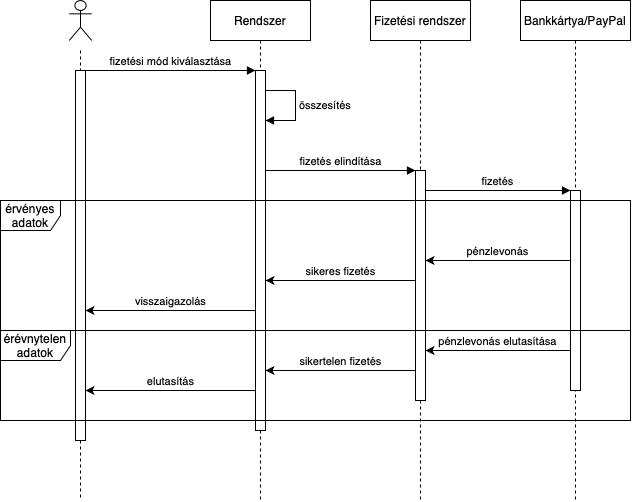

The diagram above was exported from draw.io. Its source (the exported page's mxGraphModel, read from the mxfile embedded in the PNG):
<mxGraphModel dx="871" dy="488" grid="1" gridSize="10" guides="1" tooltips="1" connect="1" arrows="1" fold="1" page="1" pageScale="1" pageWidth="850" pageHeight="1100" math="0" shadow="0">
  <root>
    <mxCell id="0" />
    <mxCell id="1" parent="0" />
    <mxCell id="aM9ryv3xv72pqoxQDRHE-1" value="" style="shape=umlLifeline;perimeter=lifelinePerimeter;whiteSpace=wrap;html=1;container=0;dropTarget=0;collapsible=0;recursiveResize=0;outlineConnect=0;portConstraint=eastwest;newEdgeStyle={&quot;edgeStyle&quot;:&quot;elbowEdgeStyle&quot;,&quot;elbow&quot;:&quot;vertical&quot;,&quot;curved&quot;:0,&quot;rounded&quot;:0};size=0;" parent="1" vertex="1">
      <mxGeometry x="40" y="70" width="100" height="450" as="geometry" />
    </mxCell>
    <mxCell id="aM9ryv3xv72pqoxQDRHE-2" value="" style="html=1;points=[];perimeter=orthogonalPerimeter;outlineConnect=0;targetShapes=umlLifeline;portConstraint=eastwest;newEdgeStyle={&quot;edgeStyle&quot;:&quot;elbowEdgeStyle&quot;,&quot;elbow&quot;:&quot;vertical&quot;,&quot;curved&quot;:0,&quot;rounded&quot;:0};" parent="aM9ryv3xv72pqoxQDRHE-1" vertex="1">
      <mxGeometry x="45" y="20" width="10" height="370" as="geometry" />
    </mxCell>
    <mxCell id="aM9ryv3xv72pqoxQDRHE-5" value="Rendszer" style="shape=umlLifeline;perimeter=lifelinePerimeter;whiteSpace=wrap;html=1;container=0;dropTarget=0;collapsible=0;recursiveResize=0;outlineConnect=0;portConstraint=eastwest;newEdgeStyle={&quot;edgeStyle&quot;:&quot;elbowEdgeStyle&quot;,&quot;elbow&quot;:&quot;vertical&quot;,&quot;curved&quot;:0,&quot;rounded&quot;:0};" parent="1" vertex="1">
      <mxGeometry x="220" y="20" width="100" height="500" as="geometry" />
    </mxCell>
    <mxCell id="aM9ryv3xv72pqoxQDRHE-6" value="" style="html=1;points=[];perimeter=orthogonalPerimeter;outlineConnect=0;targetShapes=umlLifeline;portConstraint=eastwest;newEdgeStyle={&quot;edgeStyle&quot;:&quot;elbowEdgeStyle&quot;,&quot;elbow&quot;:&quot;vertical&quot;,&quot;curved&quot;:0,&quot;rounded&quot;:0};" parent="aM9ryv3xv72pqoxQDRHE-5" vertex="1">
      <mxGeometry x="45" y="70" width="10" height="360" as="geometry" />
    </mxCell>
    <mxCell id="aM9ryv3xv72pqoxQDRHE-7" value="fizetési mód kiválasztása" style="html=1;verticalAlign=bottom;endArrow=block;edgeStyle=elbowEdgeStyle;elbow=vertical;curved=0;rounded=0;" parent="1" source="aM9ryv3xv72pqoxQDRHE-2" target="aM9ryv3xv72pqoxQDRHE-6" edge="1">
      <mxGeometry relative="1" as="geometry">
        <mxPoint x="195" y="130" as="sourcePoint" />
        <Array as="points">
          <mxPoint x="180" y="90" />
        </Array>
      </mxGeometry>
    </mxCell>
    <mxCell id="dHhgo-KEHREzpWXKJiHu-4" value="Fizetési rendszer" style="shape=umlLifeline;perimeter=lifelinePerimeter;whiteSpace=wrap;html=1;container=0;dropTarget=0;collapsible=0;recursiveResize=0;outlineConnect=0;portConstraint=eastwest;newEdgeStyle={&quot;edgeStyle&quot;:&quot;elbowEdgeStyle&quot;,&quot;elbow&quot;:&quot;vertical&quot;,&quot;curved&quot;:0,&quot;rounded&quot;:0};" vertex="1" parent="1">
      <mxGeometry x="380" y="20" width="100" height="500" as="geometry" />
    </mxCell>
    <mxCell id="dHhgo-KEHREzpWXKJiHu-5" value="" style="html=1;points=[];perimeter=orthogonalPerimeter;outlineConnect=0;targetShapes=umlLifeline;portConstraint=eastwest;newEdgeStyle={&quot;edgeStyle&quot;:&quot;elbowEdgeStyle&quot;,&quot;elbow&quot;:&quot;vertical&quot;,&quot;curved&quot;:0,&quot;rounded&quot;:0};" vertex="1" parent="dHhgo-KEHREzpWXKJiHu-4">
      <mxGeometry x="45" y="170" width="10" height="230" as="geometry" />
    </mxCell>
    <mxCell id="dHhgo-KEHREzpWXKJiHu-6" value="Bankkártya/PayPal" style="shape=umlLifeline;perimeter=lifelinePerimeter;whiteSpace=wrap;html=1;container=0;dropTarget=0;collapsible=0;recursiveResize=0;outlineConnect=0;portConstraint=eastwest;newEdgeStyle={&quot;edgeStyle&quot;:&quot;elbowEdgeStyle&quot;,&quot;elbow&quot;:&quot;vertical&quot;,&quot;curved&quot;:0,&quot;rounded&quot;:0};" vertex="1" parent="1">
      <mxGeometry x="530" y="20" width="110" height="500" as="geometry" />
    </mxCell>
    <mxCell id="dHhgo-KEHREzpWXKJiHu-7" value="" style="html=1;points=[];perimeter=orthogonalPerimeter;outlineConnect=0;targetShapes=umlLifeline;portConstraint=eastwest;newEdgeStyle={&quot;edgeStyle&quot;:&quot;elbowEdgeStyle&quot;,&quot;elbow&quot;:&quot;vertical&quot;,&quot;curved&quot;:0,&quot;rounded&quot;:0};" vertex="1" parent="dHhgo-KEHREzpWXKJiHu-6">
      <mxGeometry x="50" y="190" width="10" height="200" as="geometry" />
    </mxCell>
    <mxCell id="dHhgo-KEHREzpWXKJiHu-16" value="fizetés elindítása" style="html=1;verticalAlign=bottom;endArrow=block;edgeStyle=elbowEdgeStyle;elbow=vertical;curved=0;rounded=0;" edge="1" parent="1" source="aM9ryv3xv72pqoxQDRHE-6" target="dHhgo-KEHREzpWXKJiHu-5">
      <mxGeometry relative="1" as="geometry">
        <mxPoint x="270" y="189.66" as="sourcePoint" />
        <Array as="points">
          <mxPoint x="330" y="190" />
          <mxPoint x="400" y="160" />
          <mxPoint x="355" y="189.66" />
        </Array>
        <mxPoint x="440" y="189.66" as="targetPoint" />
      </mxGeometry>
    </mxCell>
    <mxCell id="dHhgo-KEHREzpWXKJiHu-17" value="fizetés" style="html=1;verticalAlign=bottom;endArrow=block;edgeStyle=elbowEdgeStyle;elbow=vertical;curved=0;rounded=0;" edge="1" parent="1" source="dHhgo-KEHREzpWXKJiHu-5" target="dHhgo-KEHREzpWXKJiHu-7">
      <mxGeometry relative="1" as="geometry">
        <mxPoint x="430" y="200" as="sourcePoint" />
        <Array as="points">
          <mxPoint x="520" y="210" />
          <mxPoint x="530" y="190" />
          <mxPoint x="500" y="215" />
          <mxPoint x="520" y="199.66" />
        </Array>
        <mxPoint x="580" y="190" as="targetPoint" />
      </mxGeometry>
    </mxCell>
    <mxCell id="dHhgo-KEHREzpWXKJiHu-18" value="pénzlevonás" style="html=1;verticalAlign=bottom;endArrow=none;edgeStyle=elbowEdgeStyle;elbow=vertical;curved=0;rounded=0;endFill=0;startArrow=classic;startFill=1;" edge="1" parent="1" source="dHhgo-KEHREzpWXKJiHu-5" target="dHhgo-KEHREzpWXKJiHu-7">
      <mxGeometry x="-0.0012" relative="1" as="geometry">
        <mxPoint x="440" y="230.34" as="sourcePoint" />
        <Array as="points">
          <mxPoint x="490" y="280" />
          <mxPoint x="480" y="250" />
          <mxPoint x="525" y="230" />
        </Array>
        <mxPoint x="585" y="230.34" as="targetPoint" />
        <mxPoint as="offset" />
      </mxGeometry>
    </mxCell>
    <mxCell id="dHhgo-KEHREzpWXKJiHu-19" value="sikeres fizetés" style="html=1;verticalAlign=bottom;endArrow=none;edgeStyle=elbowEdgeStyle;elbow=vertical;curved=0;rounded=0;endFill=0;startArrow=classic;startFill=1;" edge="1" parent="1" source="aM9ryv3xv72pqoxQDRHE-6" target="dHhgo-KEHREzpWXKJiHu-5">
      <mxGeometry x="-0.0012" relative="1" as="geometry">
        <mxPoint x="300" y="230" as="sourcePoint" />
        <Array as="points">
          <mxPoint x="380" y="300" />
          <mxPoint x="400" y="270" />
        </Array>
        <mxPoint x="445" y="230" as="targetPoint" />
        <mxPoint as="offset" />
      </mxGeometry>
    </mxCell>
    <mxCell id="dHhgo-KEHREzpWXKJiHu-20" value="visszaigazolás" style="html=1;verticalAlign=bottom;endArrow=none;edgeStyle=elbowEdgeStyle;elbow=vertical;curved=0;rounded=0;endFill=0;startArrow=classic;startFill=1;" edge="1" parent="1" source="aM9ryv3xv72pqoxQDRHE-2" target="aM9ryv3xv72pqoxQDRHE-6">
      <mxGeometry x="-0.0012" relative="1" as="geometry">
        <mxPoint x="100" y="230" as="sourcePoint" />
        <Array as="points">
          <mxPoint x="250" y="330" />
          <mxPoint x="140" y="300" />
          <mxPoint x="210" y="290" />
          <mxPoint x="190" y="230" />
        </Array>
        <mxPoint x="245" y="230" as="targetPoint" />
        <mxPoint as="offset" />
      </mxGeometry>
    </mxCell>
    <mxCell id="dHhgo-KEHREzpWXKJiHu-21" value="" style="shape=umlActor;verticalLabelPosition=bottom;verticalAlign=top;html=1;outlineConnect=0;" vertex="1" parent="1">
      <mxGeometry x="78.75" y="20" width="22.5" height="40" as="geometry" />
    </mxCell>
    <mxCell id="dHhgo-KEHREzpWXKJiHu-26" value="érvényes adatok" style="shape=umlFrame;whiteSpace=wrap;html=1;pointerEvents=0;" vertex="1" parent="1">
      <mxGeometry x="10" y="220" width="630" height="130" as="geometry" />
    </mxCell>
    <mxCell id="dHhgo-KEHREzpWXKJiHu-28" value="összesítés" style="html=1;align=left;spacingLeft=2;endArrow=block;rounded=0;edgeStyle=orthogonalEdgeStyle;curved=0;rounded=0;" edge="1" target="aM9ryv3xv72pqoxQDRHE-6" parent="1">
      <mxGeometry x="-0.0024" relative="1" as="geometry">
        <mxPoint x="275" y="110" as="sourcePoint" />
        <Array as="points">
          <mxPoint x="305" y="110" />
          <mxPoint x="305" y="140" />
        </Array>
        <mxPoint x="280" y="140.02857142857135" as="targetPoint" />
        <mxPoint as="offset" />
      </mxGeometry>
    </mxCell>
    <mxCell id="dHhgo-KEHREzpWXKJiHu-30" value="érévnytelen adatok" style="shape=umlFrame;whiteSpace=wrap;html=1;pointerEvents=0;width=70;height=30;" vertex="1" parent="1">
      <mxGeometry x="10" y="350" width="630" height="90" as="geometry" />
    </mxCell>
    <mxCell id="dHhgo-KEHREzpWXKJiHu-31" value="sikertelen fizetés" style="html=1;verticalAlign=bottom;endArrow=none;edgeStyle=elbowEdgeStyle;elbow=vertical;curved=0;rounded=0;endFill=0;startArrow=classic;startFill=1;" edge="1" parent="1" source="aM9ryv3xv72pqoxQDRHE-6" target="dHhgo-KEHREzpWXKJiHu-5">
      <mxGeometry x="-0.0012" relative="1" as="geometry">
        <mxPoint x="270" y="380" as="sourcePoint" />
        <Array as="points">
          <mxPoint x="320" y="390" />
          <mxPoint x="375" y="380" />
          <mxPoint x="395" y="350" />
        </Array>
        <mxPoint x="420" y="380" as="targetPoint" />
        <mxPoint as="offset" />
      </mxGeometry>
    </mxCell>
    <mxCell id="dHhgo-KEHREzpWXKJiHu-32" value="elutasítás" style="html=1;verticalAlign=bottom;endArrow=none;edgeStyle=elbowEdgeStyle;elbow=vertical;curved=0;rounded=0;endFill=0;startArrow=classic;startFill=1;" edge="1" parent="1" source="aM9ryv3xv72pqoxQDRHE-2" target="aM9ryv3xv72pqoxQDRHE-6">
      <mxGeometry x="-0.0012" relative="1" as="geometry">
        <mxPoint x="90" y="410" as="sourcePoint" />
        <Array as="points">
          <mxPoint x="245" y="410" />
          <mxPoint x="135" y="380" />
          <mxPoint x="205" y="370" />
          <mxPoint x="185" y="310" />
        </Array>
        <mxPoint x="260" y="410" as="targetPoint" />
        <mxPoint as="offset" />
      </mxGeometry>
    </mxCell>
    <mxCell id="dHhgo-KEHREzpWXKJiHu-33" value="pénzlevonás elutasítása" style="html=1;verticalAlign=bottom;endArrow=none;edgeStyle=elbowEdgeStyle;elbow=vertical;curved=0;rounded=0;endFill=0;startArrow=classic;startFill=1;" edge="1" parent="1" source="dHhgo-KEHREzpWXKJiHu-5" target="dHhgo-KEHREzpWXKJiHu-7">
      <mxGeometry x="-0.0012" relative="1" as="geometry">
        <mxPoint x="440" y="370" as="sourcePoint" />
        <Array as="points">
          <mxPoint x="540" y="370" />
          <mxPoint x="560" y="340" />
        </Array>
        <mxPoint x="580" y="370" as="targetPoint" />
        <mxPoint as="offset" />
      </mxGeometry>
    </mxCell>
  </root>
</mxGraphModel>